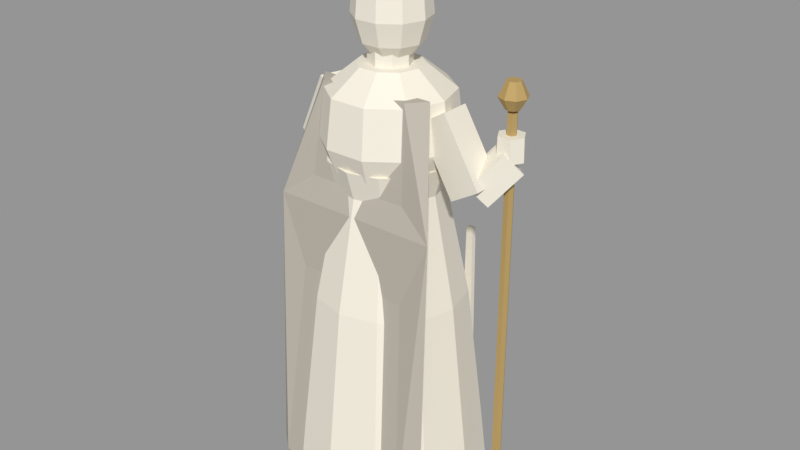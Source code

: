 # Source: VIC_B13_HALL_FIGURE.blend  (saved by Blender 5.2.45; exported with 4.5.12 LTS)
import bpy
from mathutils import Matrix  # noqa: F401  (used for matrix-valued properties, if any)

bpy.ops.wm.read_factory_settings(use_empty=True)
scene = bpy.context.scene
scene.name = 'VIC_B13_HALL_FIGURE'

# ---- collections
col_vic_b13_hall_figure = bpy.data.collections.new('VIC_B13_HALL_FIGURE'); scene.collection.children.link(col_vic_b13_hall_figure)

# ---- materials (node trees are filled in below, after node groups)
mat_vic008_ivory = bpy.data.materials.new('VIC008_Ivory')
mat_vic008_ivory.diffuse_color = (0.8148, 0.7682, 0.6584, 1.0)
mat_vic008_brass = bpy.data.materials.new('VIC008_Brass')
mat_vic008_brass.diffuse_color = (0.4793, 0.3278, 0.117, 1.0)
mat_vic008_stone = bpy.data.materials.new('VIC008_Stone')
mat_vic008_stone.diffuse_color = (0.4508, 0.4125, 0.3515, 1.0)

# ---- material node trees
mat_vic008_ivory.use_nodes = True; mat_vic008_ivory.node_tree.nodes.clear()
_N = mat_vic008_ivory.node_tree.nodes; _L = mat_vic008_ivory.node_tree.links
n0 = _N.new('ShaderNodeBsdfPrincipled'); n0.name = 'Principled BSDF'; n0.location = (-200, 100)
n0.inputs[0].default_value = (0.8148, 0.7682, 0.6584, 1.0)
n0.inputs[2].default_value = 0.76
n0.inputs[10].default_value = 0.005
n1 = _N.new('ShaderNodeOutputMaterial'); n1.name = 'Material Output'; n1.location = (200, 100)
_L.new(n0.outputs[0], n1.inputs[0])
n1.is_active_output = True
mat_vic008_brass.use_nodes = True; mat_vic008_brass.node_tree.nodes.clear()
_N = mat_vic008_brass.node_tree.nodes; _L = mat_vic008_brass.node_tree.links
n0 = _N.new('ShaderNodeBsdfPrincipled'); n0.name = 'Principled BSDF'; n0.location = (-200, 100)
n0.inputs[0].default_value = (0.4793, 0.3278, 0.117, 1.0)
n0.inputs[1].default_value = 0.15
n0.inputs[2].default_value = 0.76
n0.inputs[10].default_value = 0.005
n1 = _N.new('ShaderNodeOutputMaterial'); n1.name = 'Material Output'; n1.location = (200, 100)
_L.new(n0.outputs[0], n1.inputs[0])
n1.is_active_output = True
mat_vic008_stone.use_nodes = True; mat_vic008_stone.node_tree.nodes.clear()
_N = mat_vic008_stone.node_tree.nodes; _L = mat_vic008_stone.node_tree.links
n0 = _N.new('ShaderNodeBsdfPrincipled'); n0.name = 'Principled BSDF'; n0.location = (-200, 100)
n0.inputs[0].default_value = (0.4508, 0.4125, 0.3515, 1.0)
n0.inputs[2].default_value = 0.76
n0.inputs[10].default_value = 0.005
n1 = _N.new('ShaderNodeOutputMaterial'); n1.name = 'Material Output'; n1.location = (200, 100)
_L.new(n0.outputs[0], n1.inputs[0])
n1.is_active_output = True

# ---- meshes
me_vic_b13_hall_figure__ivory = bpy.data.meshes.new('VIC_B13_HALL_FIGURE__Ivory')
me_vic_b13_hall_figure__ivory.from_pydata([(1.6, 0.0, 0.0), (1.386, -0.8, 0.0), (0.8, -1.386, 0.0), (9.797e-17, -1.6, 0.0), (-0.8, -1.386, 0.0), (-1.386, -0.8, 0.0), (-1.6, -1.959e-16, 0.0), (-1.386, 0.8, 0.0), (-0.8, 1.386, 0.0), (-2.939e-16, 1.6, 0.0), (0.8, 1.386, 0.0), (1.386, 0.8, 0.0), (1.7, 0.0, 0.3), (1.472, -0.85, 0.3), (0.85, -1.472, 0.3), (1.041e-16, -1.7, 0.3), (-0.85, -1.472, 0.3), (-1.472, -0.85, 0.3), (-1.7, -2.082e-16, 0.3), (-1.472, 0.85, 0.3), (-0.85, 1.472, 0.3), (-3.123e-16, 1.7, 0.3), (0.85, 1.472, 0.3), (1.472, 0.85, 0.3), (1.6, 0.0, 1.2), (1.386, -0.8, 1.2), (0.8, -1.386, 1.2), (9.797e-17, -1.6, 1.2), (-0.8, -1.386, 1.2), (-1.386, -0.8, 1.2), (-1.6, -1.959e-16, 1.2), (-1.386, 0.8, 1.2), (-0.8, 1.386, 1.2), (-2.939e-16, 1.6, 1.2), (0.8, 1.386, 1.2), (1.386, 0.8, 1.2), (1.3, 0.0, 3.7), (1.126, -0.65, 3.7), (0.65, -1.126, 3.7), (7.96e-17, -1.3, 3.7), (-0.65, -1.126, 3.7), (-1.126, -0.65, 3.7), (-1.3, -1.592e-16, 3.7), (-1.126, 0.65, 3.7), (-0.65, 1.126, 3.7), (-2.388e-16, 1.3, 3.7), (0.65, 1.126, 3.7), (1.126, 0.65, 3.7), (0.9, 0.0, 5.6), (0.7794, -0.45, 5.6), (0.45, -0.7794, 5.6), (5.511e-17, -0.9, 5.6), (-0.45, -0.7794, 5.6), (-0.7794, -0.45, 5.6), (-0.9, -1.102e-16, 5.6), (-0.7794, 0.45, 5.6), (-0.45, 0.7794, 5.6), (-1.653e-16, 0.9, 5.6), (0.45, 0.7794, 5.6), (0.7794, 0.45, 5.6), (1.05, 0.0, 6.1), (0.9093, -0.525, 6.1), (0.525, -0.9093, 6.1), (6.429e-17, -1.05, 6.1), (-0.525, -0.9093, 6.1), (-0.9093, -0.525, 6.1), (-1.05, -1.286e-16, 6.1), (-0.9093, 0.525, 6.1), (-0.525, 0.9093, 6.1), (-1.929e-16, 1.05, 6.1), (0.525, 0.9093, 6.1), (0.9093, 0.525, 6.1), (0.8, 0.0, 5.5), (0.6472, -0.4702, 5.5), (0.2472, -0.7608, 5.5), (-0.2472, -0.7608, 5.5), (-0.6472, -0.4702, 5.5), (-0.8, -9.797e-17, 5.5), (-0.6472, 0.4702, 5.5), (-0.2472, 0.7608, 5.5), (0.2472, 0.7608, 5.5), (0.6472, 0.4702, 5.5), (1.15, 0.0, 6.4), (0.9304, -0.676, 6.4), (0.3554, -1.094, 6.4), (-0.3554, -1.094, 6.4), (-0.9304, -0.676, 6.4), (-1.15, -1.408e-16, 6.4), (-0.9304, 0.676, 6.4), (-0.3554, 1.094, 6.4), (0.3554, 1.094, 6.4), (0.9304, 0.676, 6.4), (1.05, 0.0, 7.2), (0.8495, -0.6172, 7.2), (0.3245, -0.9986, 7.2), (-0.3245, -0.9986, 7.2), (-0.8495, -0.6172, 7.2), (-1.05, -1.286e-16, 7.2), (-0.8495, 0.6172, 7.2), (-0.3245, 0.9986, 7.2), (0.3245, 0.9986, 7.2), (0.8495, 0.6172, 7.2), (0.55, 0.0, 7.6), (0.445, -0.3233, 7.6), (0.17, -0.5231, 7.6), (-0.17, -0.5231, 7.6), (-0.445, -0.3233, 7.6), (-0.55, -6.736e-17, 7.6), (-0.445, 0.3233, 7.6), (-0.17, 0.5231, 7.6), (0.17, 0.5231, 7.6), (0.445, 0.3233, 7.6), (0.36, 0.0, 7.4), (0.2546, -0.2546, 7.4), (2.204e-17, -0.36, 7.4), (-0.2546, -0.2546, 7.4), (-0.36, -4.409e-17, 7.4), (-0.2546, 0.2546, 7.4), (-6.613e-17, 0.36, 7.4), (0.2546, 0.2546, 7.4), (0.36, 0.0, 7.9), (0.2546, -0.2546, 7.9), (2.204e-17, -0.36, 7.9), (-0.2546, -0.2546, 7.9), (-0.36, -4.409e-17, 7.9), (-0.2546, 0.2546, 7.9), (-6.613e-17, 0.36, 7.9), (0.2546, 0.2546, 7.9), (0.35, 0.04, 7.75), (0.2832, -0.1657, 7.75), (0.1082, -0.2929, 7.75), (-0.1082, -0.2929, 7.75), (-0.2832, -0.1657, 7.75), (-0.35, 0.04, 7.75), (-0.2832, 0.2457, 7.75), (-0.1082, 0.3729, 7.75), (0.1082, 0.3729, 7.75), (0.2832, 0.2457, 7.75), (0.52, 0.04, 7.95), (0.4207, -0.2656, 7.95), (0.1607, -0.4545, 7.95), (-0.1607, -0.4545, 7.95), (-0.4207, -0.2656, 7.95), (-0.52, 0.04, 7.95), (-0.4207, 0.3456, 7.95), (-0.1607, 0.5345, 7.95), (0.1607, 0.5345, 7.95), (0.4207, 0.3456, 7.95), (0.64, 0.04, 8.35), (0.5178, -0.3362, 8.35), (0.1978, -0.5687, 8.35), (-0.1978, -0.5687, 8.35), (-0.5178, -0.3362, 8.35), (-0.64, 0.04, 8.35), (-0.5178, 0.4162, 8.35), (-0.1978, 0.6487, 8.35), (0.1978, 0.6487, 8.35), (0.5178, 0.4162, 8.35), (0.59, 0.04, 8.9), (0.4773, -0.3068, 8.9), (0.1823, -0.5211, 8.9), (-0.1823, -0.5211, 8.9), (-0.4773, -0.3068, 8.9), (-0.59, 0.04, 8.9), (-0.4773, 0.3868, 8.9), (-0.1823, 0.6011, 8.9), (0.1823, 0.6011, 8.9), (0.4773, 0.3868, 8.9), (0.43, 0.04, 9.15), (0.3479, -0.2127, 9.15), (0.1329, -0.369, 9.15), (-0.1329, -0.369, 9.15), (-0.3479, -0.2127, 9.15), (-0.43, 0.04, 9.15), (-0.3479, 0.2927, 9.15), (-0.1329, 0.449, 9.15), (0.1329, 0.449, 9.15), (0.3479, 0.2927, 9.15), (0.24, 0.04, 9.25), (0.1942, -0.1011, 9.25), (0.07416, -0.1883, 9.25), (-0.07416, -0.1883, 9.25), (-0.1942, -0.1011, 9.25), (-0.24, 0.04, 9.25), (-0.1942, 0.1811, 9.25), (-0.07416, 0.2683, 9.25), (0.07416, 0.2683, 9.25), (0.1942, 0.1811, 9.25), (-0.15, 0.72, 8.6), (0.15, 0.72, 8.6), (0.1, 0.72, 8.05), (-0.1, 0.72, 8.05), (-0.15, 0.5, 8.6), (0.15, 0.5, 8.6), (0.1, 0.5, 8.05), (-0.1, 0.5, 8.05), (-1.3, -0.193, 7.137), (-1.174, 0.3114, 7.137), (-0.7002, 0.193, 6.863), (-0.8263, -0.3114, 6.863), (-1.9, -0.04304, 6.037), (-1.774, 0.4614, 6.037), (-1.3, 0.343, 5.763), (-1.426, -0.1614, 5.763), (-1.61, 0.44, 6.039), (-1.314, 0.1013, 6.039), (-1.59, -0.14, 5.761), (-1.886, 0.1987, 5.761), (-1.21, 0.79, 5.339), (-0.914, 0.4513, 5.339), (-1.19, 0.21, 5.061), (-1.486, 0.5487, 5.061), (-0.96, 0.5, 5.2), (-1.08, 0.2922, 5.2), (-1.32, 0.2922, 5.2), (-1.44, 0.5, 5.2), (-1.32, 0.7078, 5.2), (-1.08, 0.7078, 5.2), (-0.97, 0.5, 5.6), (-1.085, 0.3008, 5.6), (-1.315, 0.3008, 5.6), (-1.43, 0.5, 5.6), (-1.315, 0.6992, 5.6), (-1.085, 0.6992, 5.6), (1.241, 0.26, 7.142), (1.241, -0.26, 7.142), (0.7589, -0.26, 6.858), (0.7589, 0.26, 6.858), (1.891, 0.26, 6.042), (1.891, -0.26, 6.042), (1.409, -0.26, 5.758), (1.409, 0.26, 5.758), (1.377, 0.02956, 6.068), (1.716, -0.2668, 6.068), (1.923, -0.02956, 5.732), (1.584, 0.2668, 5.732), (1.727, 0.4296, 6.568), (2.066, 0.1332, 6.568), (2.273, 0.3704, 6.232), (1.934, 0.6668, 6.232), (2.24, 0.4, 6.4), (2.12, 0.1922, 6.4), (1.88, 0.1922, 6.4), (1.76, 0.4, 6.4), (1.88, 0.6078, 6.4), (2.12, 0.6078, 6.4), (2.23, 0.4, 6.8), (2.115, 0.2008, 6.8), (1.885, 0.2008, 6.8), (1.77, 0.4, 6.8), (1.885, 0.5992, 6.8), (2.115, 0.5992, 6.8), (-0.82, 1.305, 0.5), (-0.58, 1.305, 0.5), (-0.64, 1.305, 4.5), (-0.76, 1.305, 4.5), (-0.82, 1.215, 0.5), (-0.58, 1.215, 0.5), (-0.64, 1.215, 4.5), (-0.76, 1.215, 4.5), (-0.12, 1.305, 0.5), (0.12, 1.305, 0.5), (0.06, 1.305, 4.5), (-0.06, 1.305, 4.5), (-0.12, 1.215, 0.5), (0.12, 1.215, 0.5), (0.06, 1.215, 4.5), (-0.06, 1.215, 4.5), (0.58, 1.305, 0.5), (0.82, 1.305, 0.5), (0.76, 1.305, 4.5), (0.64, 1.305, 4.5), (0.58, 1.215, 0.5), (0.82, 1.215, 0.5), (0.76, 1.215, 4.5), (0.64, 1.215, 4.5)], [], [(2, 6, 10), (69, 65, 61), (12, 1, 0), (13, 2, 1), (14, 3, 2), (15, 4, 3), (16, 5, 4), (17, 6, 5), (18, 7, 6), (19, 8, 7), (20, 9, 8), (21, 10, 9), (22, 11, 10), (23, 0, 11), (24, 13, 12), (25, 14, 13), (26, 15, 14), (27, 16, 15), (28, 17, 16), (29, 18, 17), (30, 19, 18), (31, 20, 19), (32, 21, 20), (33, 22, 21), (34, 23, 22), (35, 12, 23), (36, 25, 24), (37, 26, 25), (26, 39, 27), (39, 28, 27), (40, 29, 28), (29, 42, 30), (42, 31, 30), (43, 32, 31), (32, 45, 33), (45, 34, 33), (46, 35, 34), (35, 36, 24), (48, 37, 36), (49, 38, 37), (38, 51, 39), (51, 40, 39), (52, 41, 40), (41, 54, 42), (54, 43, 42), (55, 44, 43), (44, 57, 45), (57, 46, 45), (58, 47, 46), (47, 48, 36), (60, 49, 48), (61, 50, 49), (62, 51, 50), (63, 52, 51), (64, 53, 52), (65, 54, 53), (66, 55, 54), (67, 56, 55), (68, 57, 56), (69, 58, 57), (70, 59, 58), (71, 48, 59), (74, 78, 80), (109, 107, 105), (82, 73, 72), (83, 74, 73), (84, 75, 74), (85, 76, 75), (86, 77, 76), (87, 78, 77), (88, 79, 78), (89, 80, 79), (90, 81, 80), (91, 72, 81), (92, 83, 82), (93, 84, 83), (94, 85, 84), (95, 86, 85), (96, 87, 86), (97, 88, 87), (98, 89, 88), (99, 90, 89), (100, 91, 90), (101, 82, 91), (102, 93, 92), (103, 94, 93), (94, 105, 95), (105, 96, 95), (106, 97, 96), (107, 98, 97), (108, 99, 98), (99, 110, 100), (110, 101, 100), (111, 92, 101), (117, 118, 114), (125, 123, 121), (120, 113, 112), (121, 114, 113), (122, 115, 114), (123, 116, 115), (124, 117, 116), (125, 118, 117), (126, 119, 118), (127, 112, 119), (130, 134, 136), (183, 181, 179), (138, 129, 128), (139, 130, 129), (140, 131, 130), (131, 142, 132), (142, 133, 132), (143, 134, 133), (144, 135, 134), (145, 136, 135), (136, 147, 137), (147, 128, 137), (148, 139, 138), (149, 140, 139), (140, 151, 141), (151, 142, 141), (152, 143, 142), (153, 144, 143), (154, 145, 144), (145, 156, 146), (156, 147, 146), (157, 138, 147), (158, 149, 148), (159, 150, 149), (160, 151, 150), (161, 152, 151), (152, 163, 153), (163, 154, 153), (154, 165, 155), (165, 156, 155), (156, 167, 157), (167, 148, 157), (168, 159, 158), (159, 170, 160), (160, 171, 161), (161, 172, 162), (172, 163, 162), (163, 174, 164), (174, 165, 164), (165, 176, 166), (176, 167, 166), (167, 168, 158), (168, 179, 169), (179, 170, 169), (180, 171, 170), (181, 172, 171), (172, 183, 173), (183, 174, 173), (174, 185, 175), (185, 176, 175), (186, 177, 176), (187, 168, 177), (188, 190, 191), (195, 193, 192), (192, 189, 188), (193, 190, 189), (194, 191, 190), (195, 188, 191), (198, 196, 199), (201, 203, 200), (197, 200, 196), (198, 201, 197), (199, 202, 198), (196, 203, 199), (206, 204, 207), (208, 210, 211), (205, 208, 204), (205, 210, 209), (207, 210, 206), (204, 211, 207), (212, 214, 216), (223, 221, 219), (218, 213, 212), (219, 214, 213), (220, 215, 214), (221, 216, 215), (222, 217, 216), (223, 212, 217), (226, 224, 227), (229, 231, 228), (225, 228, 224), (225, 230, 229), (227, 230, 226), (224, 231, 227), (234, 232, 235), (237, 239, 236), (233, 236, 232), (233, 238, 237), (235, 238, 234), (232, 239, 235), (242, 243, 244), (251, 249, 247), (240, 247, 241), (247, 242, 241), (248, 243, 242), (249, 244, 243), (250, 245, 244), (251, 240, 245), (254, 252, 255), (257, 259, 256), (253, 256, 252), (254, 257, 253), (255, 258, 254), (252, 259, 255), (262, 260, 263), (265, 267, 264), (261, 264, 260), (262, 265, 261), (263, 266, 262), (260, 267, 263), (270, 268, 271), (273, 275, 272), (269, 272, 268), (270, 273, 269), (271, 274, 270), (268, 275, 271), (10, 11, 0), (0, 1, 10), (1, 2, 10), (2, 3, 4), (4, 5, 6), (6, 7, 8), (8, 9, 10), (2, 4, 6), (6, 8, 10), (61, 60, 71), (71, 70, 61), (70, 69, 61), (69, 68, 65), (68, 67, 65), (67, 66, 65), (65, 64, 63), (63, 62, 65), (62, 61, 65), (12, 13, 1), (13, 14, 2), (14, 15, 3), (15, 16, 4), (16, 17, 5), (17, 18, 6), (18, 19, 7), (19, 20, 8), (20, 21, 9), (21, 22, 10), (22, 23, 11), (23, 12, 0), (24, 25, 13), (25, 26, 14), (26, 27, 15), (27, 28, 16), (28, 29, 17), (29, 30, 18), (30, 31, 19), (31, 32, 20), (32, 33, 21), (33, 34, 22), (34, 35, 23), (35, 24, 12), (36, 37, 25), (37, 38, 26), (26, 38, 39), (39, 40, 28), (40, 41, 29), (29, 41, 42), (42, 43, 31), (43, 44, 32), (32, 44, 45), (45, 46, 34), (46, 47, 35), (35, 47, 36), (48, 49, 37), (49, 50, 38), (38, 50, 51), (51, 52, 40), (52, 53, 41), (41, 53, 54), (54, 55, 43), (55, 56, 44), (44, 56, 57), (57, 58, 46), (58, 59, 47), (47, 59, 48), (60, 61, 49), (61, 62, 50), (62, 63, 51), (63, 64, 52), (64, 65, 53), (65, 66, 54), (66, 67, 55), (67, 68, 56), (68, 69, 57), (69, 70, 58), (70, 71, 59), (71, 60, 48), (80, 81, 72), (72, 73, 74), (74, 75, 76), (76, 77, 78), (78, 79, 80), (80, 72, 74), (74, 76, 78), (103, 102, 109), (102, 111, 109), (111, 110, 109), (109, 108, 107), (107, 106, 105), (105, 104, 109), (104, 103, 109), (82, 83, 73), (83, 84, 74), (84, 85, 75), (85, 86, 76), (86, 87, 77), (87, 88, 78), (88, 89, 79), (89, 90, 80), (90, 91, 81), (91, 82, 72), (92, 93, 83), (93, 94, 84), (94, 95, 85), (95, 96, 86), (96, 97, 87), (97, 98, 88), (98, 99, 89), (99, 100, 90), (100, 101, 91), (101, 92, 82), (102, 103, 93), (103, 104, 94), (94, 104, 105), (105, 106, 96), (106, 107, 97), (107, 108, 98), (108, 109, 99), (99, 109, 110), (110, 111, 101), (111, 102, 92), (118, 119, 112), (112, 113, 118), (113, 114, 118), (114, 115, 116), (116, 117, 114), (121, 120, 127), (127, 126, 125), (125, 124, 123), (123, 122, 121), (121, 127, 125), (120, 121, 113), (121, 122, 114), (122, 123, 115), (123, 124, 116), (124, 125, 117), (125, 126, 118), (126, 127, 119), (127, 120, 112), (136, 137, 128), (128, 129, 130), (130, 131, 132), (132, 133, 134), (134, 135, 136), (136, 128, 130), (130, 132, 134), (179, 178, 187), (187, 186, 185), (185, 184, 183), (183, 182, 181), (181, 180, 179), (179, 187, 185), (185, 183, 179), (138, 139, 129), (139, 140, 130), (140, 141, 131), (131, 141, 142), (142, 143, 133), (143, 144, 134), (144, 145, 135), (145, 146, 136), (136, 146, 147), (147, 138, 128), (148, 149, 139), (149, 150, 140), (140, 150, 151), (151, 152, 142), (152, 153, 143), (153, 154, 144), (154, 155, 145), (145, 155, 156), (156, 157, 147), (157, 148, 138), (158, 159, 149), (159, 160, 150), (160, 161, 151), (161, 162, 152), (152, 162, 163), (163, 164, 154), (154, 164, 165), (165, 166, 156), (156, 166, 167), (167, 158, 148), (168, 169, 159), (159, 169, 170), (160, 170, 171), (161, 171, 172), (172, 173, 163), (163, 173, 174), (174, 175, 165), (165, 175, 176), (176, 177, 167), (167, 177, 168), (168, 178, 179), (179, 180, 170), (180, 181, 171), (181, 182, 172), (172, 182, 183), (183, 184, 174), (174, 184, 185), (185, 186, 176), (186, 187, 177), (187, 178, 168), (188, 189, 190), (195, 194, 193), (192, 193, 189), (193, 194, 190), (194, 195, 191), (195, 192, 188), (198, 197, 196), (201, 202, 203), (197, 201, 200), (198, 202, 201), (199, 203, 202), (196, 200, 203), (206, 205, 204), (208, 209, 210), (205, 209, 208), (205, 206, 210), (207, 211, 210), (204, 208, 211), (216, 217, 212), (212, 213, 214), (214, 215, 216), (219, 218, 223), (223, 222, 221), (221, 220, 219), (218, 219, 213), (219, 220, 214), (220, 221, 215), (221, 222, 216), (222, 223, 217), (223, 218, 212), (226, 225, 224), (229, 230, 231), (225, 229, 228), (225, 226, 230), (227, 231, 230), (224, 228, 231), (234, 233, 232), (237, 238, 239), (233, 237, 236), (233, 234, 238), (235, 239, 238), (232, 236, 239), (244, 245, 242), (245, 240, 242), (240, 241, 242), (247, 246, 251), (251, 250, 249), (249, 248, 247), (240, 246, 247), (247, 248, 242), (248, 249, 243), (249, 250, 244), (250, 251, 245), (251, 246, 240), (254, 253, 252), (257, 258, 259), (253, 257, 256), (254, 258, 257), (255, 259, 258), (252, 256, 259), (262, 261, 260), (265, 266, 267), (261, 265, 264), (262, 266, 265), (263, 267, 266), (260, 264, 267), (270, 269, 268), (273, 274, 275), (269, 273, 272), (270, 274, 273), (271, 275, 274), (268, 272, 275)])
me_vic_b13_hall_figure__ivory.materials.append(mat_vic008_ivory)
me_vic_b13_hall_figure__ivory.update()
me_vic_b13_hall_figure__brass = bpy.data.meshes.new('VIC_B13_HALL_FIGURE__Brass')
me_vic_b13_hall_figure__brass.from_pydata([(0.57, 0.02, 9.0), (0.4936, -0.265, 9.0), (0.285, -0.4736, 9.0), (3.49e-17, -0.55, 9.0), (-0.285, -0.4736, 9.0), (-0.4936, -0.265, 9.0), (-0.57, 0.02, 9.0), (-0.4936, 0.305, 9.0), (-0.285, 0.5136, 9.0), (-1.047e-16, 0.59, 9.0), (0.285, 0.5136, 9.0), (0.4936, 0.305, 9.0), (0.65, 0.02, 9.2), (0.5629, -0.305, 9.2), (0.325, -0.5429, 9.2), (3.98e-17, -0.63, 9.2), (-0.325, -0.5429, 9.2), (-0.5629, -0.305, 9.2), (-0.65, 0.02, 9.2), (-0.5629, 0.345, 9.2), (-0.325, 0.5829, 9.2), (-1.194e-16, 0.67, 9.2), (0.325, 0.5829, 9.2), (0.5629, 0.345, 9.2), (0.61, 0.02, 9.35), (0.5283, -0.285, 9.35), (0.305, -0.5083, 9.35), (3.735e-17, -0.59, 9.35), (-0.305, -0.5083, 9.35), (-0.5283, -0.285, 9.35), (-0.61, 0.02, 9.35), (-0.5283, 0.325, 9.35), (-0.305, 0.5483, 9.35), (-1.121e-16, 0.63, 9.35), (0.305, 0.5483, 9.35), (0.5283, 0.325, 9.35), (-0.09, -0.39, 9.32), (0.09, -0.39, 9.32), (0.09, -0.39, 9.72), (-0.09, -0.39, 9.72), (-0.09, -0.57, 9.32), (0.09, -0.57, 9.32), (0.09, -0.57, 9.72), (-0.09, -0.57, 9.72), (0.3257, -0.15, 9.32), (0.5057, -0.15, 9.32), (0.5057, -0.15, 9.72), (0.3257, -0.15, 9.72), (0.3257, -0.33, 9.32), (0.5057, -0.33, 9.32), (0.5057, -0.33, 9.72), (0.3257, -0.33, 9.72), (0.3257, 0.33, 9.32), (0.5057, 0.33, 9.32), (0.5057, 0.33, 9.72), (0.3257, 0.33, 9.72), (0.3257, 0.15, 9.32), (0.5057, 0.15, 9.32), (0.5057, 0.15, 9.72), (0.3257, 0.15, 9.72), (-0.09, 0.57, 9.32), (0.09, 0.57, 9.32), (0.09, 0.57, 9.72), (-0.09, 0.57, 9.72), (-0.09, 0.39, 9.32), (0.09, 0.39, 9.32), (0.09, 0.39, 9.72), (-0.09, 0.39, 9.72), (-0.5057, 0.33, 9.32), (-0.3257, 0.33, 9.32), (-0.3257, 0.33, 9.72), (-0.5057, 0.33, 9.72), (-0.5057, 0.15, 9.32), (-0.3257, 0.15, 9.32), (-0.3257, 0.15, 9.72), (-0.5057, 0.15, 9.72), (-0.5057, -0.15, 9.32), (-0.3257, -0.15, 9.32), (-0.3257, -0.15, 9.72), (-0.5057, -0.15, 9.72), (-0.5057, -0.33, 9.32), (-0.3257, -0.33, 9.32), (-0.3257, -0.33, 9.72), (-0.5057, -0.33, 9.72), (2.085, 0.4, 0.85), (2.043, 0.3264, 0.85), (1.957, 0.3264, 0.85), (1.915, 0.4, 0.85), (1.957, 0.4736, 0.85), (2.043, 0.4736, 0.85), (2.085, 0.4, 7.15), (2.043, 0.3264, 7.15), (1.957, 0.3264, 7.15), (1.915, 0.4, 7.15), (1.957, 0.4736, 7.15), (2.043, 0.4736, 7.15), (2.12, 0.4, 7.2), (2.085, 0.3151, 7.2), (2.0, 0.28, 7.2), (1.915, 0.3151, 7.2), (1.88, 0.4, 7.2), (1.915, 0.4849, 7.2), (2.0, 0.52, 7.2), (2.085, 0.4849, 7.2), (2.24, 0.4, 7.4), (2.17, 0.2303, 7.4), (2.0, 0.16, 7.4), (1.83, 0.2303, 7.4), (1.76, 0.4, 7.4), (1.83, 0.5697, 7.4), (2.0, 0.64, 7.4), (2.17, 0.5697, 7.4), (2.12, 0.4, 7.65), (2.085, 0.3151, 7.65), (2.0, 0.28, 7.65), (1.915, 0.3151, 7.65), (1.88, 0.4, 7.65), (1.915, 0.4849, 7.65), (2.0, 0.52, 7.65), (2.085, 0.4849, 7.65)], [], [(0, 2, 6), (27, 25, 33), (0, 13, 1), (1, 14, 2), (2, 15, 3), (3, 16, 4), (16, 5, 4), (17, 6, 5), (6, 19, 7), (7, 20, 8), (20, 9, 8), (21, 10, 9), (22, 11, 10), (23, 0, 11), (24, 13, 12), (25, 14, 13), (26, 15, 14), (27, 16, 15), (28, 17, 16), (29, 18, 17), (30, 19, 18), (31, 20, 19), (32, 21, 20), (33, 22, 21), (34, 23, 22), (35, 12, 23), (39, 37, 36), (41, 43, 40), (40, 39, 36), (38, 41, 37), (37, 40, 36), (43, 38, 39), (47, 45, 44), (49, 51, 48), (48, 47, 44), (46, 49, 45), (45, 48, 44), (51, 46, 47), (55, 53, 52), (57, 59, 56), (56, 55, 52), (54, 57, 53), (53, 56, 52), (59, 54, 55), (63, 61, 60), (65, 67, 64), (64, 63, 60), (62, 65, 61), (61, 64, 60), (67, 62, 63), (71, 69, 68), (73, 75, 72), (72, 71, 68), (70, 73, 69), (69, 72, 68), (75, 70, 71), (79, 77, 76), (81, 83, 80), (80, 79, 76), (78, 81, 77), (77, 80, 76), (83, 78, 79), (86, 87, 88), (92, 91, 95), (90, 85, 84), (91, 86, 85), (92, 87, 86), (93, 88, 87), (94, 89, 88), (95, 84, 89), (96, 98, 100), (117, 115, 113), (96, 105, 97), (97, 106, 98), (98, 107, 99), (107, 100, 99), (100, 109, 101), (109, 102, 101), (102, 111, 103), (111, 96, 103), (112, 105, 104), (113, 106, 105), (114, 107, 106), (107, 116, 108), (116, 109, 108), (117, 110, 109), (110, 119, 111), (119, 104, 111), (10, 11, 0), (0, 1, 2), (2, 3, 6), (3, 4, 6), (4, 5, 6), (6, 7, 8), (8, 9, 6), (9, 10, 6), (10, 0, 6), (25, 24, 35), (35, 34, 33), (33, 32, 31), (31, 30, 29), (29, 28, 27), (27, 26, 25), (25, 35, 33), (33, 31, 29), (29, 27, 33), (0, 12, 13), (1, 13, 14), (2, 14, 15), (3, 15, 16), (16, 17, 5), (17, 18, 6), (6, 18, 19), (7, 19, 20), (20, 21, 9), (21, 22, 10), (22, 23, 11), (23, 12, 0), (24, 25, 13), (25, 26, 14), (26, 27, 15), (27, 28, 16), (28, 29, 17), (29, 30, 18), (30, 31, 19), (31, 32, 20), (32, 33, 21), (33, 34, 22), (34, 35, 23), (35, 24, 12), (39, 38, 37), (41, 42, 43), (40, 43, 39), (38, 42, 41), (37, 41, 40), (43, 42, 38), (47, 46, 45), (49, 50, 51), (48, 51, 47), (46, 50, 49), (45, 49, 48), (51, 50, 46), (55, 54, 53), (57, 58, 59), (56, 59, 55), (54, 58, 57), (53, 57, 56), (59, 58, 54), (63, 62, 61), (65, 66, 67), (64, 67, 63), (62, 66, 65), (61, 65, 64), (67, 66, 62), (71, 70, 69), (73, 74, 75), (72, 75, 71), (70, 74, 73), (69, 73, 72), (75, 74, 70), (79, 78, 77), (81, 82, 83), (80, 83, 79), (78, 82, 81), (77, 81, 80), (83, 82, 78), (88, 89, 86), (89, 84, 86), (84, 85, 86), (91, 90, 95), (95, 94, 93), (93, 92, 95), (90, 91, 85), (91, 92, 86), (92, 93, 87), (93, 94, 88), (94, 95, 89), (95, 90, 84), (102, 103, 96), (96, 97, 98), (98, 99, 100), (100, 101, 102), (102, 96, 100), (113, 112, 119), (119, 118, 117), (117, 116, 115), (115, 114, 113), (113, 119, 117), (96, 104, 105), (97, 105, 106), (98, 106, 107), (107, 108, 100), (100, 108, 109), (109, 110, 102), (102, 110, 111), (111, 104, 96), (112, 113, 105), (113, 114, 106), (114, 115, 107), (107, 115, 116), (116, 117, 109), (117, 118, 110), (110, 118, 119), (119, 112, 104)])
me_vic_b13_hall_figure__brass.materials.append(mat_vic008_brass)
me_vic_b13_hall_figure__brass.update()
me_vic_b13_hall_figure__stone = bpy.data.meshes.new('VIC_B13_HALL_FIGURE__Stone')
me_vic_b13_hall_figure__stone.from_pydata([(-1.05, -0.35, 7.3), (1.05, -0.35, 7.3), (-1.5, -0.95, 5.3), (1.5, -0.95, 5.3), (-1.55, -1.15, 0.45), (1.55, -1.15, 0.45), (-0.8, -0.65, 7.3), (0.8, -0.65, 7.3), (-1.25, -1.4, 0.45), (1.25, -1.4, 0.45)], [], [(1, 2, 0), (3, 4, 2), (6, 1, 0), (8, 7, 6), (5, 8, 4), (2, 8, 6), (9, 5, 3), (1, 3, 2), (3, 5, 4), (6, 7, 1), (8, 9, 7), (5, 9, 8), (6, 0, 2), (2, 4, 8), (3, 1, 7), (7, 9, 3)])
me_vic_b13_hall_figure__stone.materials.append(mat_vic008_stone)
me_vic_b13_hall_figure__stone.update()

# ---- objects
ob_vic_b13_hall_figure__ivory = bpy.data.objects.new('VIC_B13_HALL_FIGURE__Ivory', me_vic_b13_hall_figure__ivory)
ob_vic_b13_hall_figure__brass = bpy.data.objects.new('VIC_B13_HALL_FIGURE__Brass', me_vic_b13_hall_figure__brass)
ob_vic_b13_hall_figure__stone = bpy.data.objects.new('VIC_B13_HALL_FIGURE__Stone', me_vic_b13_hall_figure__stone)
ob_vic_b13_hall_figure__mountorigin = bpy.data.objects.new('VIC_B13_HALL_FIGURE__MountOrigin', None)

# ---- transforms, parenting, visibility, modifiers, constraints
ob_vic_b13_hall_figure__ivory.location = (0.0, 0.0, 0.0)
ob_vic_b13_hall_figure__brass.location = (0.0, 0.0, 0.0)
ob_vic_b13_hall_figure__stone.location = (0.0, 0.0, 0.0)
ob_vic_b13_hall_figure__mountorigin.location = (0.0, 0.0, 0.0)
ob_vic_b13_hall_figure__mountorigin.empty_display_size = 0.25

# ---- collection membership
col_vic_b13_hall_figure.objects.link(ob_vic_b13_hall_figure__ivory)
col_vic_b13_hall_figure.objects.link(ob_vic_b13_hall_figure__brass)
col_vic_b13_hall_figure.objects.link(ob_vic_b13_hall_figure__stone)
col_vic_b13_hall_figure.objects.link(ob_vic_b13_hall_figure__mountorigin)

# ---- scene / render settings (as saved in the file)
scene.frame_start = 1; scene.frame_end = 250; scene.frame_set(1)
scene.render.engine = 'BLENDER_EEVEE_NEXT'
scene.render.image_settings.exr_codec = 'NONE'
scene.render.use_bake_clear = False
scene.render.bake_margin = 0
scene.render.bake_bias = 0.0
scene.render.bake_samples = 0
scene.render.simplify_subdivision_render = 0
scene.render.simplify_child_particles_render = 0.0
scene.render.compositor_device = 'GPU'
scene.eevee.use_volume_custom_range = False
scene.eevee.gtao_distance = 0.0
scene.eevee.use_fast_gi = False
scene.eevee.fast_gi_thickness_near = 0.1
scene.eevee.fast_gi_thickness_far = 0.0
scene.eevee.ray_tracing_options.screen_trace_thickness = 0.1
scene.view_settings.view_transform = 'Standard'
bpy.context.view_layer.update()

# ---- added for rendering (the .blend has no active camera and no usable light): camera, sun + grey world if the file has none
cam_auto = bpy.data.cameras.new('AutoCamera')
cam_auto.lens = 50.0
cam_auto.sensor_width = 36.0
cam_auto.clip_end = 1000.0
ob_auto_camera = bpy.data.objects.new('AutoCamera', cam_auto)
scene.collection.objects.link(ob_auto_camera)
ob_auto_camera.location = (10.4667, -12.3361, 13.0841)
ob_auto_camera.rotation_euler = (1.09748, -7.21219e-08, 0.694738)
scene.camera = ob_auto_camera
light_auto_sun = bpy.data.lights.new('AutoSun', 'SUN')
light_auto_sun.energy = 3.0
light_auto_sun.angle = 0.0523599
ob_auto_sun = bpy.data.objects.new('AutoSun', light_auto_sun)
scene.collection.objects.link(ob_auto_sun)
ob_auto_sun.rotation_euler = (0.872665, 0.174533, 0.523599)
if scene.world is None:
    world_auto = bpy.data.worlds.new('AutoWorld')
    world_auto.color = (0.3, 0.3, 0.3)
    scene.world = world_auto
bpy.context.view_layer.update()
